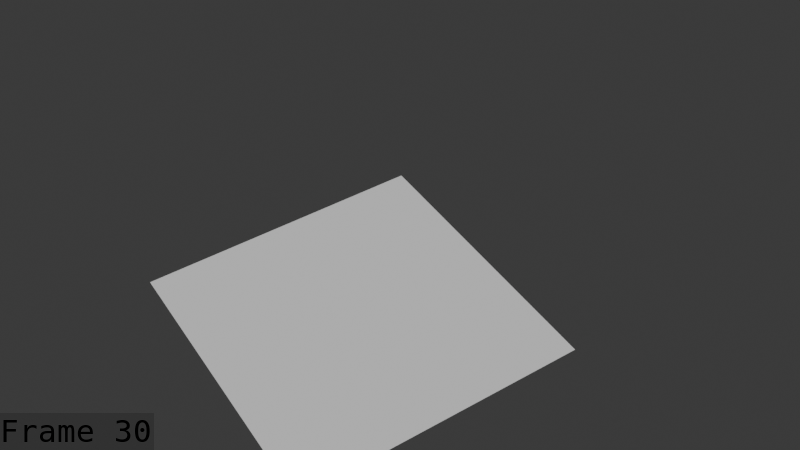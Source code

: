 # Source: Slime_Attack.blend  (saved by Blender 5.1.30; exported with 4.5.12 LTS)
import bpy
from mathutils import Matrix  # noqa: F401  (used for matrix-valued properties, if any)

bpy.ops.wm.read_factory_settings(use_empty=True)
scene = bpy.context.scene
scene.name = 'Scene'

# ---- collections
col_collection = bpy.data.collections.new('Collection'); scene.collection.children.link(col_collection)
col_collection_001 = bpy.data.collections.new('Collection.001'); col_collection.children.link(col_collection_001)

# ---- world
world_world = bpy.data.worlds.new('World'); scene.world = world_world
world_world.use_nodes = True; world_world.node_tree.nodes.clear()
_N = world_world.node_tree.nodes; _L = world_world.node_tree.links
n0 = _N.new('ShaderNodeOutputWorld'); n0.name = 'World Output'; n0.location = (200, 100)
n1 = _N.new('ShaderNodeBackground'); n1.name = 'Background'; n1.location = (-200, 100)
n1.inputs[0].default_value = (0.05088, 0.05088, 0.05088, 1.0)
_L.new(n1.outputs[0], n0.inputs[0])
n0.is_active_output = True
world_world.color = (0.05088, 0.05088, 0.05088)
world_world.sun_shadow_jitter_overblur = 0.0

# ---- cameras
cam_camera_001 = bpy.data.cameras.new('Camera.001')
cam_camera_001.clip_end = 100.0
cam_camera_001.ortho_scale = 7.314

# ---- meshes
me_plane = bpy.data.meshes.new('Plane')
me_plane.from_pydata([(-2.858, -2.859, -1.729), (2.86, -2.859, -1.729), (-2.858, 2.859, -1.729), (2.86, 2.859, -1.729)], [], [(0, 1, 3, 2)])
_uv = me_plane.uv_layers.new(name='UVMap')
_uv.uv.foreach_set('vector', [0.0, 0.0, 1.0, 0.0, 1.0, 1.0, 0.0, 1.0])
me_plane.update()
me_mesh_001 = bpy.data.meshes.new('Mesh.001')
me_mesh_001.from_pydata([], [], [])
me_mesh_001.materials.append(None)
me_mesh_001.materials.append(None)
me_mesh_001.materials.append(None)
me_mesh_001.materials.append(None)
me_mesh_001.update()
arm_armature = bpy.data.armatures.new('Armature')  # bones are not reproduced

# ---- objects
ob_camera = bpy.data.objects.new('Camera', cam_camera_001)
ob_plane = bpy.data.objects.new('Plane', me_plane)
ob_slime = bpy.data.objects.new('slime', me_mesh_001)
ob_slime_001 = bpy.data.objects.new('slime.001', arm_armature)

# ---- transforms, parenting, visibility, modifiers, constraints
ob_camera.location = (-6.871, -12.05, 13.58)
ob_camera.rotation_euler = (0.8161, 1.372e-07, -0.5767)
ob_camera.lock_rotations_4d = False
ob_camera.empty_display_type = 'ARROWS'
ob_camera.color = (0.0, 0.0, 0.0, 0.0)
ob_camera.display_type = 'WIRE'
ob_camera.lineart.crease_threshold = 0.0
ob_plane.location = (0.0, 0.0, 0.0)
ob_slime.parent = ob_slime_001
ob_slime.matrix_parent_inverse = Matrix(((1.0, -0.0, 0.0, -0.0), (-0.0, 1.0, -0.0, 0.0), (0.0, -0.0, 1.0, 1.216), (-0.0, 0.0, -0.0, 1.0)))
ob_slime.location = (0.0, 0.0, 0.0)
_m = ob_slime.modifiers.new('Armature', 'ARMATURE')
_m.object = ob_slime_001
_m.vertex_group = 'Bone'
ob_slime_001.location = (0.0, 0.0, -1.481)
ob_slime_001.show_in_front = True

# ---- collection membership
col_collection.objects.link(ob_camera)
col_collection.objects.link(ob_plane)
col_collection_001.objects.link(ob_slime)
col_collection_001.objects.link(ob_slime_001)

# ---- scene / render settings (as saved in the file)
scene.camera = ob_camera
scene.frame_start = 1; scene.frame_end = 33; scene.frame_set(30)
scene.render.engine = 'BLENDER_EEVEE_NEXT'
scene.render.image_settings.file_format = 'FFMPEG'
scene.render.image_settings.color_mode = 'RGB'
scene.render.fps = 60
scene.render.bake_bias = 0.0
scene.render.bake_samples = 0
scene.render.use_stamp_time = False
scene.render.use_stamp_date = False
scene.render.use_stamp_camera = False
scene.render.use_stamp_scene = False
scene.render.use_stamp_filename = False
scene.render.use_stamp_render_time = False
scene.render.use_stamp = True
scene.render.stamp_font_size = 31
scene.render.stamp_foreground = (0.0, 0.0, 0.0, 1.0)
scene.cycles.sampling_pattern = 'TABULATED_SOBOL'
scene.eevee.use_volume_custom_range = False
bpy.context.view_layer.update()

# ---- added for rendering (the .blend has no usable light): sun
light_auto_sun = bpy.data.lights.new('AutoSun', 'SUN')
light_auto_sun.energy = 3.0
light_auto_sun.angle = 0.0523599
ob_auto_sun = bpy.data.objects.new('AutoSun', light_auto_sun)
scene.collection.objects.link(ob_auto_sun)
ob_auto_sun.rotation_euler = (0.872665, 0.174533, 0.523599)
bpy.context.view_layer.update()
